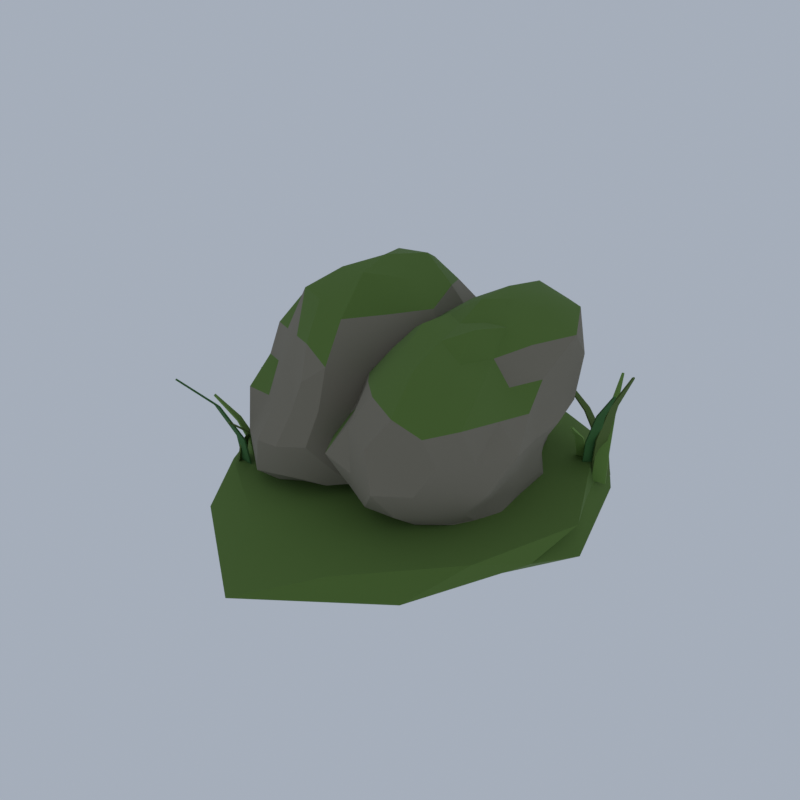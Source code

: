 # Source: F06_15_split_rock.blend  (saved by Blender 5.2.45; exported with 4.5.12 LTS)
import bpy
from mathutils import Matrix  # noqa: F401  (used for matrix-valued properties, if any)

bpy.ops.wm.read_factory_settings(use_empty=True)
scene = bpy.context.scene
scene.name = 'Scene'

# ---- collections
col_collection = bpy.data.collections.new('Collection'); scene.collection.children.link(col_collection)

# ---- materials (node trees are filled in below, after node groups)
mat_ev_stone_dark_cobblestone = bpy.data.materials.new('ev_stone_dark|Cobblestone')
mat_ev_stone_dark_cobblestone.diffuse_color = (0.2195, 0.1975, 0.145, 1.0)
mat_ev_moss_grass = bpy.data.materials.new('ev_moss|Grass')
mat_ev_moss_grass.diffuse_color = (0.1062, 0.1905, 0.03561, 1.0)
mat_ev_fern_grass = bpy.data.materials.new('ev_fern|Grass')
mat_ev_fern_grass.diffuse_color = (0.04778, 0.1573, 0.03847, 1.0)
mat_ev_leaf_d_leafygrass = bpy.data.materials.new('ev_leaf_d|LeafyGrass')
mat_ev_leaf_d_leafygrass.diffuse_color = (0.1011, 0.1636, 0.03288, 1.0)
mat_ev_leaf_c_leafygrass = bpy.data.materials.new('ev_leaf_c|LeafyGrass')
mat_ev_leaf_c_leafygrass.diffuse_color = (0.1768, 0.3204, 0.06575, 1.0)

# ---- material node trees
mat_ev_stone_dark_cobblestone.use_nodes = True; mat_ev_stone_dark_cobblestone.node_tree.nodes.clear()
_N = mat_ev_stone_dark_cobblestone.node_tree.nodes; _L = mat_ev_stone_dark_cobblestone.node_tree.links
n0 = _N.new('ShaderNodeBsdfPrincipled'); n0.name = 'Principled BSDF'; n0.location = (-200, 100)
n0.inputs[0].default_value = (0.2195, 0.1975, 0.145, 1.0)
n0.inputs[2].default_value = 0.9
n0.inputs[10].default_value = 0.005
n1 = _N.new('ShaderNodeOutputMaterial'); n1.name = 'Material Output'; n1.location = (200, 100)
_L.new(n0.outputs[0], n1.inputs[0])
n1.is_active_output = True
mat_ev_moss_grass.use_nodes = True; mat_ev_moss_grass.node_tree.nodes.clear()
_N = mat_ev_moss_grass.node_tree.nodes; _L = mat_ev_moss_grass.node_tree.links
n0 = _N.new('ShaderNodeBsdfPrincipled'); n0.name = 'Principled BSDF'; n0.location = (-200, 100)
n0.inputs[0].default_value = (0.1062, 0.1905, 0.03561, 1.0)
n0.inputs[2].default_value = 1.0
n0.inputs[10].default_value = 0.005
n1 = _N.new('ShaderNodeOutputMaterial'); n1.name = 'Material Output'; n1.location = (200, 100)
_L.new(n0.outputs[0], n1.inputs[0])
n1.is_active_output = True
mat_ev_fern_grass.use_nodes = True; mat_ev_fern_grass.node_tree.nodes.clear()
_N = mat_ev_fern_grass.node_tree.nodes; _L = mat_ev_fern_grass.node_tree.links
n0 = _N.new('ShaderNodeBsdfPrincipled'); n0.name = 'Principled BSDF'; n0.location = (-200, 100)
n0.inputs[0].default_value = (0.04778, 0.1573, 0.03847, 1.0)
n0.inputs[2].default_value = 1.0
n0.inputs[10].default_value = 0.005
n1 = _N.new('ShaderNodeOutputMaterial'); n1.name = 'Material Output'; n1.location = (200, 100)
_L.new(n0.outputs[0], n1.inputs[0])
n1.is_active_output = True
mat_ev_leaf_d_leafygrass.use_nodes = True; mat_ev_leaf_d_leafygrass.node_tree.nodes.clear()
_N = mat_ev_leaf_d_leafygrass.node_tree.nodes; _L = mat_ev_leaf_d_leafygrass.node_tree.links
n0 = _N.new('ShaderNodeBsdfPrincipled'); n0.name = 'Principled BSDF'; n0.location = (-200, 100)
n0.inputs[0].default_value = (0.1011, 0.1636, 0.03288, 1.0)
n0.inputs[2].default_value = 0.9
n0.inputs[10].default_value = 0.005
n1 = _N.new('ShaderNodeOutputMaterial'); n1.name = 'Material Output'; n1.location = (200, 100)
_L.new(n0.outputs[0], n1.inputs[0])
n1.is_active_output = True
mat_ev_leaf_c_leafygrass.use_nodes = True; mat_ev_leaf_c_leafygrass.node_tree.nodes.clear()
_N = mat_ev_leaf_c_leafygrass.node_tree.nodes; _L = mat_ev_leaf_c_leafygrass.node_tree.links
n0 = _N.new('ShaderNodeBsdfPrincipled'); n0.name = 'Principled BSDF'; n0.location = (-200, 100)
n0.inputs[0].default_value = (0.1768, 0.3204, 0.06575, 1.0)
n0.inputs[2].default_value = 0.9
n0.inputs[10].default_value = 0.005
n1 = _N.new('ShaderNodeOutputMaterial'); n1.name = 'Material Output'; n1.location = (200, 100)
_L.new(n0.outputs[0], n1.inputs[0])
n1.is_active_output = True

# ---- world
world_world = bpy.data.worlds.new('World'); scene.world = world_world
world_world.use_nodes = True; world_world.node_tree.nodes.clear()
_N = world_world.node_tree.nodes; _L = world_world.node_tree.links
n0 = _N.new('ShaderNodeOutputWorld'); n0.name = 'World Output'; n0.location = (200, 100)
n1 = _N.new('ShaderNodeBackground'); n1.name = 'Background'; n1.location = (-200, 100)
n1.inputs[0].default_value = (0.42, 0.47, 0.55, 1.0)
n1.inputs[1].default_value = 0.9
_L.new(n1.outputs[0], n0.inputs[0])
n0.is_active_output = True
world_world.color = (0.05088, 0.05088, 0.05088)
world_world.sun_shadow_jitter_overblur = 0.0

# ---- meshes
me_split_rock = bpy.data.meshes.new('split_rock')
me_split_rock.from_pydata([(-0.6765, 0.6088, 1.008), (0.5811, -0.9502, 1.376), (-1.246, -1.779, 1.053), (-2.058, 0.6414, 0.9185), (-1.097, 2.806, 1.075), (0.5207, 1.963, 1.369), (-0.6177, -1.767, 3.118), (-2.332, -0.8087, 2.794), (-2.29, 2.131, 2.809), (-0.5482, 2.688, 2.977), (0.4547, 0.5821, 3.253), (-1.284, 0.6232, 4.349), (-1.121, -1.283, 1.01), (-0.9491, -0.553, 1.006), (-0.7943, 0.129, 1.035), (-0.4181, 0.2875, 1.089), (-0.046, -0.165, 1.155), (0.3564, -0.6615, 1.262), (0.1721, -1.284, 1.293), (-0.3032, -1.592, 1.202), (-0.8013, -1.641, 1.127), (0.565, 1.305, 1.373), (0.7222, 0.5758, 1.382), (0.8325, -0.3257, 1.389), (-0.3736, 0.9455, 1.069), (0.0725, 1.437, 1.138), (0.4197, 1.834, 1.262), (-1.762, 0.6345, 0.9188), (-1.437, 0.6268, 0.9179), (-1.042, 0.6174, 0.9508), (-1.616, -1.43, 0.9598), (-1.882, -0.7013, 0.9133), (-2.051, 0.02749, 0.8948), (-1.031, 2.517, 1.01), (-0.9259, 2.01, 0.9483), (-0.7842, 1.241, 0.9538), (-1.971, 1.229, 0.9108), (-1.613, 1.717, 0.9868), (-1.451, 2.51, 0.9894), (-0.6922, 3.037, 1.113), (-0.2304, 2.663, 1.208), (0.1841, 2.317, 1.294), (0.5684, 0.2026, 2.792), (0.7807, -0.2837, 2.271), (0.7732, -0.6945, 1.639), (0.6272, 1.692, 1.68), (0.6889, 1.367, 2.247), (0.6042, 0.9601, 2.803), (-0.7581, -1.886, 2.574), (-0.9163, -2.132, 1.97), (-1.074, -2.016, 1.333), (0.2112, -1.012, 1.653), (-0.0157, -1.346, 2.13), (-0.2714, -1.747, 2.684), (-2.556, -0.6307, 2.304), (-2.611, -0.2483, 1.653), (-2.428, 0.2371, 1.068), (-1.612, -1.953, 1.183), (-1.983, -1.727, 1.774), (-2.293, -1.38, 2.371), (-2.18, 2.644, 2.366), (-1.739, 2.692, 1.799), (-1.393, 2.818, 1.303), (-2.313, 1.035, 1.123), (-2.662, 1.608, 1.636), (-2.599, 2.02, 2.325), (-0.2208, 2.74, 2.622), (0.1184, 2.618, 2.138), (0.5051, 2.488, 1.592), (-0.9462, 3.145, 1.358), (-0.798, 2.88, 1.97), (-0.6753, 2.691, 2.473), (0.2653, -0.02416, 3.303), (0.07358, -0.7791, 3.408), (-0.2079, -1.616, 3.458), (-1.049, -1.528, 3.037), (-1.505, -1.368, 2.998), (-1.895, -1.031, 2.866), (-2.568, -0.2008, 2.937), (-2.524, 0.6524, 2.923), (-2.331, 1.402, 2.823), (-1.9, 2.45, 2.943), (-1.379, 2.509, 2.94), (-0.9444, 2.69, 3.002), (-0.1862, 2.566, 3.294), (0.08665, 1.89, 3.333), (0.2131, 1.155, 3.209), (-1.178, -0.1095, 4.51), (-0.9771, -0.8936, 4.207), (-0.7734, -1.448, 3.651), (0.2515, 0.5869, 3.891), (-0.2617, 0.599, 4.306), (-0.828, 0.6124, 4.612), (-1.586, 0.2434, 4.064), (-1.998, -0.2349, 3.878), (-2.258, -0.6164, 3.364), (-1.561, 1.013, 4.045), (-1.755, 1.349, 3.53), (-1.923, 1.643, 3.079), (-1.137, 1.335, 4.459), (-0.9044, 2.083, 4.147), (-0.6962, 2.434, 3.46), (-0.5559, 1.429, 4.479), (0.02837, 1.38, 4.029), (-0.3432, 2.082, 3.845), (-1.444, 1.8, 4.022), (-1.185, 2.407, 3.549), (-1.637, 2.055, 3.358), (-1.929, 0.6384, 3.798), (-2.107, 1.029, 3.251), (-2.243, 0.2235, 3.369), (-1.555, -0.6451, 4.2), (-1.768, -0.8952, 3.462), (-1.272, -1.173, 3.558), (-0.5837, -0.2521, 4.586), (-0.3615, -1.054, 4.066), (-0.03695, -0.1674, 3.96), (0.4548, 1.679, 2.828), (0.5435, 2.157, 2.217), (0.1658, 2.369, 2.775), (-1.073, 2.588, 2.424), (-1.249, 2.834, 1.888), (-1.598, 2.73, 2.424), (-2.76, 1.149, 2.353), (-2.733, 0.6574, 1.627), (-2.735, 0.1788, 2.344), (-1.704, -1.484, 2.427), (-1.456, -2.036, 1.871), (-1.238, -1.801, 2.528), (0.04238, -1.113, 2.741), (0.3921, -0.901, 2.203), (0.2958, -0.4171, 2.755), (-0.3495, 2.813, 2.052), (0.01001, 2.732, 1.508), (-0.4755, 2.962, 1.427), (-2.157, 2.202, 1.726), (-1.681, 2.216, 1.254), (-2.092, 1.727, 1.121), (-2.418, -1.12, 1.692), (-2.275, -0.5482, 1.035), (-2.069, -1.488, 1.007), (-0.392, -1.955, 2.064), (-0.5667, -1.931, 1.385), (-0.08724, -1.554, 1.505), (0.8174, 0.5735, 2.274), (0.9248, 0.1141, 1.613), (0.7597, 0.9844, 1.65), (-0.04718, 2.156, 1.167), (-0.4407, 1.653, 1.06), (-0.5498, 2.484, 1.067), (-1.328, 1.878, 0.9612), (-1.241, 1.296, 0.905), (-1.529, 1.187, 0.9524), (-1.588, 0.05005, 0.9384), (-1.24, -0.01027, 0.9291), (-1.434, -0.7169, 0.9366), (0.3959, 0.9989, 1.262), (0.5281, 0.108, 1.257), (-0.0114, 0.5931, 1.152), (-0.6376, -1.288, 1.065), (-0.4888, -0.4516, 1.059), (-0.09836, -1.024, 1.162), (0.7667, 0.5904, 0.963), (2.041, -0.526, 0.967), (0.6251, -1.681, 1.235), (-0.9344, 0.3791, 1.442), (0.1074, 2.662, 1.238), (1.68, 1.909, 0.9853), (2.022, -1.92, 3.054), (0.1051, -0.905, 3.203), (-0.1173, 1.747, 3.075), (1.335, 3.106, 2.964), (2.375, 0.7902, 2.605), (1.297, 0.6562, 3.899), (0.6493, -1.23, 1.159), (0.6773, -0.7097, 1.072), (0.7153, -0.0769, 0.988), (1.174, 0.22, 0.8879), (1.612, -0.168, 0.8675), (2.016, -0.5222, 0.8671), (1.826, -0.9797, 0.9937), (1.464, -1.388, 1.057), (1.02, -1.565, 1.15), (2.041, 1.538, 0.8869), (2.115, 0.7578, 0.8939), (2.21, -0.006605, 0.8938), (1.071, 1.05, 0.8873), (1.47, 1.646, 0.8146), (1.703, 1.97, 0.8685), (-0.5313, 0.4291, 1.308), (-0.01355, 0.4935, 1.185), (0.3658, 0.5406, 1.057), (0.344, -1.023, 1.283), (-0.07816, -0.7222, 1.33), (-0.6129, -0.2768, 1.391), (0.1625, 2.452, 1.149), (0.3485, 1.865, 1.066), (0.552, 1.228, 0.9862), (-0.8797, 1.123, 1.396), (-0.4162, 1.694, 1.331), (-0.1448, 2.231, 1.281), (0.4526, 2.946, 1.136), (0.9682, 2.835, 1.038), (1.464, 2.538, 0.9648), (2.496, 0.4517, 2.218), (2.405, 0.07264, 1.719), (2.171, -0.2256, 1.279), (1.884, 1.674, 1.31), (2.108, 1.41, 1.743), (2.486, 1.176, 2.231), (1.64, -1.933, 2.505), (1.308, -2.28, 1.97), (0.9026, -1.963, 1.447), (2.088, -0.9022, 1.266), (2.104, -1.27, 1.803), (2.092, -1.639, 2.42), (-0.2597, -0.7579, 2.822), (-0.5868, -0.4425, 2.271), (-1.008, -0.1037, 1.637), (0.4119, -1.757, 1.537), (0.1212, -2.03, 2.178), (0.1551, -1.276, 2.73), (-0.1985, 2.138, 2.678), (-0.1148, 2.345, 2.123), (-0.06933, 2.617, 1.569), (-1.088, 0.8252, 1.643), (-0.7603, 1.247, 2.264), (-0.2905, 1.463, 2.67), (1.512, 3.1, 2.424), (1.516, 2.426, 1.827), (1.647, 2.276, 1.301), (0.3068, 2.978, 1.473), (0.6322, 3.159, 1.97), (0.9995, 3.475, 2.55), (2.515, 0.2022, 2.805), (2.455, -0.5316, 2.943), (2.379, -1.426, 3.111), (1.605, -2.137, 3.346), (1.0, -1.863, 3.421), (0.476, -1.362, 3.329), (-0.002912, -0.2282, 3.232), (-0.1705, 0.474, 3.328), (-0.218, 1.216, 3.275), (0.08687, 2.26, 3.214), (0.4237, 2.894, 3.341), (0.9143, 3.306, 3.282), (1.734, 2.67, 2.978), (2.265, 2.262, 3.056), (2.389, 1.406, 2.818), (1.521, 0.07506, 4.028), (1.652, -0.5097, 3.661), (1.877, -1.279, 3.449), (2.364, 0.7888, 3.146), (2.146, 0.7617, 3.706), (1.692, 0.7053, 3.908), (1.043, 0.2779, 3.941), (0.6937, -0.2482, 4.024), (0.3633, -0.6295, 3.616), (0.9589, 0.9943, 4.131), (0.5136, 1.347, 3.922), (0.1478, 1.588, 3.483), (1.395, 1.311, 4.141), (1.448, 2.157, 4.042), (1.446, 2.961, 3.655), (1.896, 1.492, 4.037), (2.441, 1.63, 3.673), (1.999, 2.461, 3.798), (0.9456, 1.8, 4.118), (0.9277, 2.79, 3.921), (0.4331, 2.188, 3.786), (0.6114, 0.5711, 3.914), (0.158, 0.912, 3.647), (0.2324, 0.1137, 3.702), (1.21, -0.4351, 3.926), (0.835, -1.029, 3.773), (1.437, -1.403, 3.829), (1.843, 0.1234, 3.6), (2.141, -0.6311, 3.452), (2.13, 0.1801, 3.156), (2.331, 1.912, 2.329), (1.865, 1.989, 1.773), (1.852, 2.398, 2.352), (0.4799, 3.349, 2.7), (0.1884, 2.874, 2.056), (0.01674, 2.844, 2.752), (-0.6145, 0.8708, 2.916), (-0.9772, 0.3738, 2.323), (-0.55, -0.0395, 2.946), (0.5657, -1.947, 2.807), (0.7386, -2.104, 2.069), (1.172, -2.26, 2.728), (2.404, -1.062, 2.394), (2.468, -0.7634, 1.726), (2.732, -0.3784, 2.357), (1.132, 2.984, 1.884), (1.266, 2.735, 1.275), (0.7486, 3.184, 1.291), (-0.4079, 1.841, 2.187), (-0.4213, 2.189, 1.571), (-0.7517, 1.558, 1.601), (-0.294, -1.252, 2.236), (-0.5353, -0.7817, 1.584), (-0.01861, -1.299, 1.561), (1.756, -1.788, 1.878), (1.358, -1.776, 1.332), (1.774, -1.363, 1.277), (2.274, 0.7776, 1.727), (2.222, 0.4028, 1.198), (2.167, 1.143, 1.176), (1.244, 2.466, 0.8932), (0.867, 1.905, 0.9083), (0.6432, 2.44, 1.038), (-0.00521, 1.723, 1.207), (0.07077, 1.226, 1.104), (-0.348, 1.151, 1.251), (-0.1147, -0.1749, 1.254), (0.2876, -0.1413, 1.118), (0.3101, -0.6608, 1.209), (1.95, 1.221, 0.8045), (2.102, 0.2599, 0.7911), (1.591, 0.6927, 0.8135), (1.102, -1.25, 1.036), (1.154, -0.5488, 0.9431), (1.608, -0.9509, 0.9317), (0.04849, 0.613, 0.0), (2.433, -1.293, 0.334), (-0.9535, -2.779, 0.3104), (-2.651, 0.613, 0.3539), (-0.9378, 3.952, 0.3145), (2.751, 2.773, 0.3026), (1.153, -3.127, 0.8558), (-2.672, -1.561, 0.8388), (-2.597, 2.727, 0.8314), (1.029, 3.932, 0.8236), (3.341, 0.613, 0.8332), (0.04849, 0.613, 1.134), (-0.5342, -1.36, 0.0816), (1.711, -0.7161, 0.03764), (0.9457, -2.424, 0.2827), (3.422, 0.613, 0.2363), (1.482, 1.759, 0.111), (-1.959, 0.613, 0.05009), (-2.496, -1.421, 0.2588), (-0.5021, 2.477, 0.1085), (-2.396, 2.566, 0.271), (0.8946, 3.477, 0.299), (3.164, -0.5006, 0.5698), (2.871, 1.622, 0.5698), (0.04849, -4.26, 0.5698), (2.225, -2.683, 0.5698), (-3.347, -0.6007, 0.5698), (-2.108, -2.652, 0.5698), (-2.029, 3.759, 0.5698), (-3.422, 1.853, 0.5698), (2.112, 3.737, 0.5698), (0.04849, 4.26, 0.5698), (2.712, -1.515, 0.8953), (-0.9408, -2.736, 0.8864), (-2.643, 0.613, 0.8359), (-0.9997, 4.161, 0.9052), (2.436, 2.521, 0.8616), (0.6472, -1.414, 1.071), (1.598, 0.613, 0.9709), (-1.256, -0.4299, 0.9874), (-1.534, 1.878, 1.076), (0.6469, 2.639, 1.071), (2.386, 2.505, 0.5698), (2.473, 2.601, 0.5542), (2.3, 2.408, 0.5542), (2.47, 2.43, 1.311), (2.55, 2.519, 1.296), (2.39, 2.341, 1.296), (2.721, 2.205, 2.001), (2.773, 2.264, 1.992), (2.669, 2.147, 1.992), (3.154, 1.818, 2.659), (3.167, 1.833, 2.657), (3.14, 1.803, 2.657), (2.364, 2.524, 0.5743), (2.451, 2.622, 0.5587), (2.277, 2.427, 0.5587), (2.449, 2.449, 1.32), (2.529, 2.539, 1.305), (2.368, 2.359, 1.305), (2.702, 2.222, 2.018), (2.755, 2.282, 2.008), (2.649, 2.163, 2.008), (3.137, 1.833, 2.679), (3.152, 1.849, 2.677), (3.122, 1.816, 2.677), (2.683, 2.65, 0.5698), (2.681, 2.52, 0.5542), (2.685, 2.78, 0.5542), (2.555, 2.652, 1.202), (2.553, 2.532, 1.188), (2.557, 2.771, 1.188), (2.172, 2.658, 1.792), (2.171, 2.58, 1.782), (2.173, 2.736, 1.782), (1.51, 2.668, 2.354), (1.51, 2.648, 2.351), (1.51, 2.688, 2.351), (2.712, 2.65, 0.5757), (2.71, 2.519, 0.5601), (2.714, 2.78, 0.5601), (2.583, 2.651, 1.214), (2.581, 2.531, 1.199), (2.585, 2.772, 1.199), (2.194, 2.657, 1.812), (2.193, 2.577, 1.802), (2.196, 2.738, 1.802), (1.529, 2.667, 2.377), (1.529, 2.645, 2.374), (1.53, 2.69, 2.374), (2.543, 2.554, 0.5698), (2.602, 2.67, 0.5542), (2.483, 2.439, 0.5542), (2.624, 2.512, 1.408), (2.679, 2.618, 1.394), (2.569, 2.406, 1.394), (2.868, 2.386, 2.189), (2.904, 2.455, 2.18), (2.832, 2.316, 2.18), (3.29, 2.167, 2.934), (3.299, 2.185, 2.932), (3.281, 2.15, 2.932), (2.516, 2.568, 0.5731), (2.576, 2.684, 0.5575), (2.456, 2.452, 0.5575), (2.598, 2.526, 1.415), (2.653, 2.633, 1.4), (2.543, 2.419, 1.4), (2.844, 2.398, 2.203), (2.881, 2.469, 2.193), (2.808, 2.328, 2.193), (3.268, 2.179, 2.95), (3.278, 2.198, 2.948), (3.258, 2.159, 2.948), (2.232, 2.583, 0.5698), (2.359, 2.609, 0.5542), (2.105, 2.556, 0.5542), (2.251, 2.493, 1.023), (2.368, 2.518, 1.009), (2.134, 2.469, 1.009), (2.307, 2.226, 1.446), (2.383, 2.242, 1.437), (2.231, 2.21, 1.437), (2.404, 1.763, 1.849), (2.423, 1.767, 1.847), (2.384, 1.759, 1.847), (2.226, 2.611, 0.5757), (2.354, 2.638, 0.5601), (2.098, 2.585, 0.5601), (2.245, 2.52, 1.035), (2.363, 2.546, 1.02), (2.127, 2.496, 1.02), (2.302, 2.248, 1.466), (2.381, 2.264, 1.456), (2.224, 2.231, 1.456), (2.4, 1.782, 1.872), (2.422, 1.787, 1.87), (2.378, 1.777, 1.87), (2.68, 2.414, 0.5698), (2.554, 2.381, 0.5542), (2.805, 2.446, 0.5542), (2.649, 2.532, 1.169), (2.533, 2.502, 1.154), (2.765, 2.562, 1.154), (2.556, 2.888, 1.727), (2.481, 2.868, 1.718), (2.632, 2.908, 1.718), (2.396, 3.503, 2.259), (2.377, 3.498, 2.257), (2.416, 3.508, 2.257), (2.687, 2.385, 0.5758), (2.561, 2.352, 0.5602), (2.814, 2.418, 0.5602), (2.656, 2.506, 1.181), (2.539, 2.475, 1.165), (2.773, 2.536, 1.165), (2.562, 2.866, 1.747), (2.484, 2.846, 1.737), (2.64, 2.886, 1.737), (2.401, 3.484, 2.282), (2.379, 3.478, 2.28), (2.423, 3.49, 2.28), (-2.493, -1.108, 0.5698), (-2.434, -1.224, 0.5542), (-2.552, -0.992, 0.5542), (-2.569, -1.147, 1.055), (-2.515, -1.253, 1.041), (-2.623, -1.04, 1.041), (-2.798, -1.262, 1.507), (-2.763, -1.332, 1.498), (-2.833, -1.192, 1.498), (-3.193, -1.461, 1.938), (-3.184, -1.479, 1.936), (-3.202, -1.443, 1.936), (-2.467, -1.095, 0.575), (-2.408, -1.211, 0.5594), (-2.525, -0.9782, 0.5594), (-2.544, -1.134, 1.065), (-2.49, -1.242, 1.05), (-2.598, -1.026, 1.05), (-2.777, -1.251, 1.526), (-2.741, -1.323, 1.516), (-2.813, -1.18, 1.516), (-3.175, -1.452, 1.96), (-3.165, -1.472, 1.957), (-3.185, -1.432, 1.957), (-2.067, -1.348, 0.5698), (-2.161, -1.438, 0.5542), (-1.974, -1.257, 0.5542), (-2.146, -1.267, 1.183), (-2.232, -1.35, 1.168), (-2.06, -1.183, 1.168), (-2.381, -1.023, 1.754), (-2.437, -1.077, 1.744), (-2.325, -0.9686, 1.744), (-2.788, -0.6016, 2.298), (-2.802, -0.6155, 2.296), (-2.773, -0.5877, 2.296), (-2.047, -1.369, 0.5752), (-2.141, -1.46, 0.5596), (-1.953, -1.278, 0.5596), (-2.126, -1.287, 1.194), (-2.213, -1.371, 1.178), (-2.039, -1.203, 1.178), (-2.365, -1.039, 1.773), (-2.422, -1.095, 1.763), (-2.307, -0.984, 1.763), (-2.774, -0.6163, 2.32), (-2.79, -0.632, 2.318), (-2.757, -0.6005, 2.318), (-2.197, -1.118, 0.5698), (-2.067, -1.116, 0.5542), (-2.327, -1.121, 0.5542), (-2.195, -1.218, 1.056), (-2.075, -1.216, 1.041), (-2.315, -1.22, 1.041), (-2.189, -1.516, 1.508), (-2.111, -1.514, 1.499), (-2.267, -1.517, 1.499), (-2.18, -2.031, 1.94), (-2.16, -2.03, 1.937), (-2.2, -2.031, 1.937), (-2.197, -1.089, 0.5758), (-2.067, -1.087, 0.5602), (-2.328, -1.092, 0.5602), (-2.196, -1.19, 1.067), (-2.075, -1.188, 1.052), (-2.316, -1.192, 1.052), (-2.19, -1.494, 1.528), (-2.11, -1.492, 1.518), (-2.27, -1.495, 1.518), (-2.18, -2.011, 1.963), (-2.157, -2.011, 1.96), (-2.203, -2.012, 1.96), (-2.371, -1.462, 0.5698), (-2.243, -1.48, 0.5542), (-2.5, -1.443, 0.5542), (-2.392, -1.604, 1.405), (-2.274, -1.621, 1.391), (-2.51, -1.587, 1.391), (-2.454, -2.032, 2.184), (-2.377, -2.043, 2.175), (-2.531, -2.021, 2.175), (-2.561, -2.77, 2.927), (-2.541, -2.773, 2.924), (-2.58, -2.767, 2.924), (-2.367, -1.433, 0.5749), (-2.238, -1.451, 0.5593), (-2.497, -1.414, 0.5593), (-2.388, -1.576, 1.416), (-2.268, -1.593, 1.401), (-2.507, -1.559, 1.401), (-2.45, -2.008, 2.202), (-2.371, -2.019, 2.192), (-2.53, -1.996, 2.192), (-2.558, -2.749, 2.948), (-2.535, -2.753, 2.945), (-2.58, -2.746, 2.945), (-2.582, -1.474, 0.5698), (-2.613, -1.348, 0.5542), (-2.551, -1.601, 0.5542), (-2.459, -1.445, 1.222), (-2.487, -1.328, 1.208), (-2.431, -1.561, 1.208), (-2.089, -1.355, 1.83), (-2.107, -1.279, 1.821), (-2.071, -1.431, 1.821), (-1.45, -1.201, 2.41), (-1.455, -1.182, 2.407), (-1.446, -1.22, 2.407), (-2.611, -1.481, 0.5755), (-2.641, -1.354, 0.5599), (-2.58, -1.608, 0.5599), (-2.486, -1.451, 1.234), (-2.514, -1.334, 1.218), (-2.458, -1.569, 1.218), (-2.111, -1.361, 1.85), (-2.13, -1.283, 1.84), (-2.093, -1.439, 1.84), (-1.47, -1.206, 2.432), (-1.475, -1.184, 2.43), (-1.464, -1.228, 2.43)], [], [(0, 15, 14), (1, 17, 23), (0, 14, 29), (0, 29, 35), (0, 35, 24), (1, 23, 44), (2, 20, 50), (3, 32, 56), (4, 38, 62), (5, 41, 68), (1, 44, 51), (2, 50, 57), (3, 56, 63), (4, 62, 69), (5, 68, 45), (6, 74, 89), (7, 77, 95), (8, 80, 98), (9, 83, 101), (10, 86, 90), (92, 99, 11), (91, 102, 92), (90, 103, 91), (92, 102, 99), (102, 100, 99), (91, 103, 102), (103, 104, 102), (102, 104, 100), (104, 101, 100), (90, 86, 103), (86, 85, 103), (103, 85, 104), (85, 84, 104), (104, 84, 101), (84, 9, 101), (99, 96, 11), (100, 105, 99), (101, 106, 100), (99, 105, 96), (105, 97, 96), (100, 106, 105), (106, 107, 105), (105, 107, 97), (107, 98, 97), (101, 83, 106), (83, 82, 106), (106, 82, 107), (82, 81, 107), (107, 81, 98), (81, 8, 98), (96, 93, 11), (97, 108, 96), (98, 109, 97), (96, 108, 93), (108, 94, 93), (97, 109, 108), (109, 110, 108), (108, 110, 94), (110, 95, 94), (98, 80, 109), (80, 79, 109), (109, 79, 110), (79, 78, 110), (110, 78, 95), (78, 7, 95), (93, 87, 11), (94, 111, 93), (95, 112, 94), (93, 111, 87), (111, 88, 87), (94, 112, 111), (112, 113, 111), (111, 113, 88), (113, 89, 88), (95, 77, 112), (77, 76, 112), (112, 76, 113), (76, 75, 113), (113, 75, 89), (75, 6, 89), (87, 92, 11), (88, 114, 87), (89, 115, 88), (87, 114, 92), (114, 91, 92), (88, 115, 114), (115, 116, 114), (114, 116, 91), (116, 90, 91), (89, 74, 115), (74, 73, 115), (115, 73, 116), (73, 72, 116), (116, 72, 90), (72, 10, 90), (47, 86, 10), (46, 117, 47), (45, 118, 46), (47, 117, 86), (117, 85, 86), (46, 118, 117), (118, 119, 117), (117, 119, 85), (119, 84, 85), (45, 68, 118), (68, 67, 118), (118, 67, 119), (67, 66, 119), (119, 66, 84), (66, 9, 84), (71, 83, 9), (70, 120, 71), (69, 121, 70), (71, 120, 83), (120, 82, 83), (70, 121, 120), (121, 122, 120), (120, 122, 82), (122, 81, 82), (69, 62, 121), (62, 61, 121), (121, 61, 122), (61, 60, 122), (122, 60, 81), (60, 8, 81), (65, 80, 8), (64, 123, 65), (63, 124, 64), (65, 123, 80), (123, 79, 80), (64, 124, 123), (124, 125, 123), (123, 125, 79), (125, 78, 79), (63, 56, 124), (56, 55, 124), (124, 55, 125), (55, 54, 125), (125, 54, 78), (54, 7, 78), (59, 77, 7), (58, 126, 59), (57, 127, 58), (59, 126, 77), (126, 76, 77), (58, 127, 126), (127, 128, 126), (126, 128, 76), (128, 75, 76), (57, 50, 127), (50, 49, 127), (127, 49, 128), (49, 48, 128), (128, 48, 75), (48, 6, 75), (53, 74, 6), (52, 129, 53), (51, 130, 52), (53, 129, 74), (129, 73, 74), (52, 130, 129), (130, 131, 129), (129, 131, 73), (131, 72, 73), (51, 44, 130), (44, 43, 130), (130, 43, 131), (43, 42, 131), (131, 42, 72), (42, 10, 72), (66, 71, 9), (67, 132, 66), (68, 133, 67), (66, 132, 71), (132, 70, 71), (67, 133, 132), (133, 134, 132), (132, 134, 70), (134, 69, 70), (68, 41, 133), (41, 40, 133), (133, 40, 134), (40, 39, 134), (134, 39, 69), (39, 4, 69), (60, 65, 8), (61, 135, 60), (62, 136, 61), (60, 135, 65), (135, 64, 65), (61, 136, 135), (136, 137, 135), (135, 137, 64), (137, 63, 64), (62, 38, 136), (38, 37, 136), (136, 37, 137), (37, 36, 137), (137, 36, 63), (36, 3, 63), (54, 59, 7), (55, 138, 54), (56, 139, 55), (54, 138, 59), (138, 58, 59), (55, 139, 138), (139, 140, 138), (138, 140, 58), (140, 57, 58), (56, 32, 139), (32, 31, 139), (139, 31, 140), (31, 30, 140), (140, 30, 57), (30, 2, 57), (48, 53, 6), (49, 141, 48), (50, 142, 49), (48, 141, 53), (141, 52, 53), (49, 142, 141), (142, 143, 141), (141, 143, 52), (143, 51, 52), (50, 20, 142), (20, 19, 142), (142, 19, 143), (19, 18, 143), (143, 18, 51), (18, 1, 51), (42, 47, 10), (43, 144, 42), (44, 145, 43), (42, 144, 47), (144, 46, 47), (43, 145, 144), (145, 146, 144), (144, 146, 46), (146, 45, 46), (44, 23, 145), (23, 22, 145), (145, 22, 146), (22, 21, 146), (146, 21, 45), (21, 5, 45), (26, 41, 5), (25, 147, 26), (24, 148, 25), (26, 147, 41), (147, 40, 41), (25, 148, 147), (148, 149, 147), (147, 149, 40), (149, 39, 40), (24, 35, 148), (35, 34, 148), (148, 34, 149), (34, 33, 149), (149, 33, 39), (33, 4, 39), (33, 38, 4), (34, 150, 33), (35, 151, 34), (33, 150, 38), (150, 37, 38), (34, 151, 150), (151, 152, 150), (150, 152, 37), (152, 36, 37), (35, 29, 151), (29, 28, 151), (151, 28, 152), (28, 27, 152), (152, 27, 36), (27, 3, 36), (27, 32, 3), (28, 153, 27), (29, 154, 28), (27, 153, 32), (153, 31, 32), (28, 154, 153), (154, 155, 153), (153, 155, 31), (155, 30, 31), (29, 14, 154), (14, 13, 154), (154, 13, 155), (13, 12, 155), (155, 12, 30), (12, 2, 30), (21, 26, 5), (22, 156, 21), (23, 157, 22), (21, 156, 26), (156, 25, 26), (22, 157, 156), (157, 158, 156), (156, 158, 25), (158, 24, 25), (23, 17, 157), (17, 16, 157), (157, 16, 158), (16, 15, 158), (158, 15, 24), (15, 0, 24), (12, 20, 2), (13, 159, 12), (14, 160, 13), (12, 159, 20), (159, 19, 20), (13, 160, 159), (160, 161, 159), (159, 161, 19), (161, 18, 19), (14, 15, 160), (15, 16, 160), (160, 16, 161), (16, 17, 161), (161, 17, 18), (17, 1, 18), (162, 177, 176), (163, 179, 185), (162, 176, 191), (162, 191, 197), (162, 197, 186), (163, 185, 206), (164, 182, 212), (165, 194, 218), (166, 200, 224), (167, 203, 230), (163, 206, 213), (164, 212, 219), (165, 218, 225), (166, 224, 231), (167, 230, 207), (168, 236, 251), (169, 239, 257), (170, 242, 260), (171, 245, 263), (172, 248, 252), (254, 261, 173), (253, 264, 254), (252, 265, 253), (254, 264, 261), (264, 262, 261), (253, 265, 264), (265, 266, 264), (264, 266, 262), (266, 263, 262), (252, 248, 265), (248, 247, 265), (265, 247, 266), (247, 246, 266), (266, 246, 263), (246, 171, 263), (261, 258, 173), (262, 267, 261), (263, 268, 262), (261, 267, 258), (267, 259, 258), (262, 268, 267), (268, 269, 267), (267, 269, 259), (269, 260, 259), (263, 245, 268), (245, 244, 268), (268, 244, 269), (244, 243, 269), (269, 243, 260), (243, 170, 260), (258, 255, 173), (259, 270, 258), (260, 271, 259), (258, 270, 255), (270, 256, 255), (259, 271, 270), (271, 272, 270), (270, 272, 256), (272, 257, 256), (260, 242, 271), (242, 241, 271), (271, 241, 272), (241, 240, 272), (272, 240, 257), (240, 169, 257), (255, 249, 173), (256, 273, 255), (257, 274, 256), (255, 273, 249), (273, 250, 249), (256, 274, 273), (274, 275, 273), (273, 275, 250), (275, 251, 250), (257, 239, 274), (239, 238, 274), (274, 238, 275), (238, 237, 275), (275, 237, 251), (237, 168, 251), (249, 254, 173), (250, 276, 249), (251, 277, 250), (249, 276, 254), (276, 253, 254), (250, 277, 276), (277, 278, 276), (276, 278, 253), (278, 252, 253), (251, 236, 277), (236, 235, 277), (277, 235, 278), (235, 234, 278), (278, 234, 252), (234, 172, 252), (209, 248, 172), (208, 279, 209), (207, 280, 208), (209, 279, 248), (279, 247, 248), (208, 280, 279), (280, 281, 279), (279, 281, 247), (281, 246, 247), (207, 230, 280), (230, 229, 280), (280, 229, 281), (229, 228, 281), (281, 228, 246), (228, 171, 246), (233, 245, 171), (232, 282, 233), (231, 283, 232), (233, 282, 245), (282, 244, 245), (232, 283, 282), (283, 284, 282), (282, 284, 244), (284, 243, 244), (231, 224, 283), (224, 223, 283), (283, 223, 284), (223, 222, 284), (284, 222, 243), (222, 170, 243), (227, 242, 170), (226, 285, 227), (225, 286, 226), (227, 285, 242), (285, 241, 242), (226, 286, 285), (286, 287, 285), (285, 287, 241), (287, 240, 241), (225, 218, 286), (218, 217, 286), (286, 217, 287), (217, 216, 287), (287, 216, 240), (216, 169, 240), (221, 239, 169), (220, 288, 221), (219, 289, 220), (221, 288, 239), (288, 238, 239), (220, 289, 288), (289, 290, 288), (288, 290, 238), (290, 237, 238), (219, 212, 289), (212, 211, 289), (289, 211, 290), (211, 210, 290), (290, 210, 237), (210, 168, 237), (215, 236, 168), (214, 291, 215), (213, 292, 214), (215, 291, 236), (291, 235, 236), (214, 292, 291), (292, 293, 291), (291, 293, 235), (293, 234, 235), (213, 206, 292), (206, 205, 292), (292, 205, 293), (205, 204, 293), (293, 204, 234), (204, 172, 234), (228, 233, 171), (229, 294, 228), (230, 295, 229), (228, 294, 233), (294, 232, 233), (229, 295, 294), (295, 296, 294), (294, 296, 232), (296, 231, 232), (230, 203, 295), (203, 202, 295), (295, 202, 296), (202, 201, 296), (296, 201, 231), (201, 166, 231), (222, 227, 170), (223, 297, 222), (224, 298, 223), (222, 297, 227), (297, 226, 227), (223, 298, 297), (298, 299, 297), (297, 299, 226), (299, 225, 226), (224, 200, 298), (200, 199, 298), (298, 199, 299), (199, 198, 299), (299, 198, 225), (198, 165, 225), (216, 221, 169), (217, 300, 216), (218, 301, 217), (216, 300, 221), (300, 220, 221), (217, 301, 300), (301, 302, 300), (300, 302, 220), (302, 219, 220), (218, 194, 301), (194, 193, 301), (301, 193, 302), (193, 192, 302), (302, 192, 219), (192, 164, 219), (210, 215, 168), (211, 303, 210), (212, 304, 211), (210, 303, 215), (303, 214, 215), (211, 304, 303), (304, 305, 303), (303, 305, 214), (305, 213, 214), (212, 182, 304), (182, 181, 304), (304, 181, 305), (181, 180, 305), (305, 180, 213), (180, 163, 213), (204, 209, 172), (205, 306, 204), (206, 307, 205), (204, 306, 209), (306, 208, 209), (205, 307, 306), (307, 308, 306), (306, 308, 208), (308, 207, 208), (206, 185, 307), (185, 184, 307), (307, 184, 308), (184, 183, 308), (308, 183, 207), (183, 167, 207), (188, 203, 167), (187, 309, 188), (186, 310, 187), (188, 309, 203), (309, 202, 203), (187, 310, 309), (310, 311, 309), (309, 311, 202), (311, 201, 202), (186, 197, 310), (197, 196, 310), (310, 196, 311), (196, 195, 311), (311, 195, 201), (195, 166, 201), (195, 200, 166), (196, 312, 195), (197, 313, 196), (195, 312, 200), (312, 199, 200), (196, 313, 312), (313, 314, 312), (312, 314, 199), (314, 198, 199), (197, 191, 313), (191, 190, 313), (313, 190, 314), (190, 189, 314), (314, 189, 198), (189, 165, 198), (189, 194, 165), (190, 315, 189), (191, 316, 190), (189, 315, 194), (315, 193, 194), (190, 316, 315), (316, 317, 315), (315, 317, 193), (317, 192, 193), (191, 176, 316), (176, 175, 316), (316, 175, 317), (175, 174, 317), (317, 174, 192), (174, 164, 192), (183, 188, 167), (184, 318, 183), (185, 319, 184), (183, 318, 188), (318, 187, 188), (184, 319, 318), (319, 320, 318), (318, 320, 187), (320, 186, 187), (185, 179, 319), (179, 178, 319), (319, 178, 320), (178, 177, 320), (320, 177, 186), (177, 162, 186), (174, 182, 164), (175, 321, 174), (176, 322, 175), (174, 321, 182), (321, 181, 182), (175, 322, 321), (322, 323, 321), (321, 323, 181), (323, 180, 181), (176, 177, 322), (177, 178, 322), (322, 178, 323), (178, 179, 323), (323, 179, 180), (179, 163, 180), (324, 337, 336), (325, 337, 339), (324, 336, 341), (324, 341, 343), (324, 343, 340), (325, 339, 346), (326, 338, 348), (327, 342, 350), (328, 344, 352), (329, 345, 354), (325, 346, 349), (326, 348, 351), (327, 350, 353), (328, 352, 355), (329, 354, 347), (330, 356, 361), (331, 357, 363), (332, 358, 364), (333, 359, 365), (334, 360, 362), (362, 365, 335), (362, 360, 365), (360, 333, 365), (365, 364, 335), (365, 359, 364), (359, 332, 364), (364, 363, 335), (364, 358, 363), (358, 331, 363), (363, 361, 335), (363, 357, 361), (357, 330, 361), (361, 362, 335), (361, 356, 362), (356, 334, 362), (347, 360, 334), (347, 354, 360), (354, 333, 360), (355, 359, 333), (355, 352, 359), (352, 332, 359), (353, 358, 332), (353, 350, 358), (350, 331, 358), (351, 357, 331), (351, 348, 357), (348, 330, 357), (349, 356, 330), (349, 346, 356), (346, 334, 356), (354, 355, 333), (354, 345, 355), (345, 328, 355), (352, 353, 332), (352, 344, 353), (344, 327, 353), (350, 351, 331), (350, 342, 351), (342, 326, 351), (348, 349, 330), (348, 338, 349), (338, 325, 349), (346, 347, 334), (346, 339, 347), (339, 329, 347), (340, 345, 329), (340, 343, 345), (343, 328, 345), (343, 344, 328), (343, 341, 344), (341, 327, 344), (341, 342, 327), (341, 336, 342), (336, 326, 342), (339, 340, 329), (339, 337, 340), (337, 324, 340), (336, 338, 326), (336, 337, 338), (337, 325, 338), (367, 370, 369, 366), (366, 369, 371, 368), (370, 373, 372, 369), (369, 372, 374, 371), (373, 376, 375, 372), (372, 375, 377, 374), (379, 378, 381, 382), (378, 380, 383, 381), (382, 381, 384, 385), (381, 383, 386, 384), (385, 384, 387, 388), (384, 386, 389, 387), (367, 366, 378, 379), (370, 367, 379, 382), (366, 368, 380, 378), (368, 371, 383, 380), (373, 370, 382, 385), (371, 374, 386, 383), (376, 373, 385, 388), (375, 376, 388, 387), (377, 375, 387, 389), (374, 377, 389, 386), (391, 394, 393, 390), (390, 393, 395, 392), (394, 397, 396, 393), (393, 396, 398, 395), (397, 400, 399, 396), (396, 399, 401, 398), (403, 402, 405, 406), (402, 404, 407, 405), (406, 405, 408, 409), (405, 407, 410, 408), (409, 408, 411, 412), (408, 410, 413, 411), (391, 390, 402, 403), (394, 391, 403, 406), (390, 392, 404, 402), (392, 395, 407, 404), (397, 394, 406, 409), (395, 398, 410, 407), (400, 397, 409, 412), (399, 400, 412, 411), (401, 399, 411, 413), (398, 401, 413, 410), (415, 418, 417, 414), (414, 417, 419, 416), (418, 421, 420, 417), (417, 420, 422, 419), (421, 424, 423, 420), (420, 423, 425, 422), (427, 426, 429, 430), (426, 428, 431, 429), (430, 429, 432, 433), (429, 431, 434, 432), (433, 432, 435, 436), (432, 434, 437, 435), (415, 414, 426, 427), (418, 415, 427, 430), (414, 416, 428, 426), (416, 419, 431, 428), (421, 418, 430, 433), (419, 422, 434, 431), (424, 421, 433, 436), (423, 424, 436, 435), (425, 423, 435, 437), (422, 425, 437, 434), (439, 442, 441, 438), (438, 441, 443, 440), (442, 445, 444, 441), (441, 444, 446, 443), (445, 448, 447, 444), (444, 447, 449, 446), (451, 450, 453, 454), (450, 452, 455, 453), (454, 453, 456, 457), (453, 455, 458, 456), (457, 456, 459, 460), (456, 458, 461, 459), (439, 438, 450, 451), (442, 439, 451, 454), (438, 440, 452, 450), (440, 443, 455, 452), (445, 442, 454, 457), (443, 446, 458, 455), (448, 445, 457, 460), (447, 448, 460, 459), (449, 447, 459, 461), (446, 449, 461, 458), (463, 466, 465, 462), (462, 465, 467, 464), (466, 469, 468, 465), (465, 468, 470, 467), (469, 472, 471, 468), (468, 471, 473, 470), (475, 474, 477, 478), (474, 476, 479, 477), (478, 477, 480, 481), (477, 479, 482, 480), (481, 480, 483, 484), (480, 482, 485, 483), (463, 462, 474, 475), (466, 463, 475, 478), (462, 464, 476, 474), (464, 467, 479, 476), (469, 466, 478, 481), (467, 470, 482, 479), (472, 469, 481, 484), (471, 472, 484, 483), (473, 471, 483, 485), (470, 473, 485, 482), (487, 490, 489, 486), (486, 489, 491, 488), (490, 493, 492, 489), (489, 492, 494, 491), (493, 496, 495, 492), (492, 495, 497, 494), (499, 498, 501, 502), (498, 500, 503, 501), (502, 501, 504, 505), (501, 503, 506, 504), (505, 504, 507, 508), (504, 506, 509, 507), (487, 486, 498, 499), (490, 487, 499, 502), (486, 488, 500, 498), (488, 491, 503, 500), (493, 490, 502, 505), (491, 494, 506, 503), (496, 493, 505, 508), (495, 496, 508, 507), (497, 495, 507, 509), (494, 497, 509, 506), (511, 514, 513, 510), (510, 513, 515, 512), (514, 517, 516, 513), (513, 516, 518, 515), (517, 520, 519, 516), (516, 519, 521, 518), (523, 522, 525, 526), (522, 524, 527, 525), (526, 525, 528, 529), (525, 527, 530, 528), (529, 528, 531, 532), (528, 530, 533, 531), (511, 510, 522, 523), (514, 511, 523, 526), (510, 512, 524, 522), (512, 515, 527, 524), (517, 514, 526, 529), (515, 518, 530, 527), (520, 517, 529, 532), (519, 520, 532, 531), (521, 519, 531, 533), (518, 521, 533, 530), (535, 538, 537, 534), (534, 537, 539, 536), (538, 541, 540, 537), (537, 540, 542, 539), (541, 544, 543, 540), (540, 543, 545, 542), (547, 546, 549, 550), (546, 548, 551, 549), (550, 549, 552, 553), (549, 551, 554, 552), (553, 552, 555, 556), (552, 554, 557, 555), (535, 534, 546, 547), (538, 535, 547, 550), (534, 536, 548, 546), (536, 539, 551, 548), (541, 538, 550, 553), (539, 542, 554, 551), (544, 541, 553, 556), (543, 544, 556, 555), (545, 543, 555, 557), (542, 545, 557, 554), (559, 562, 561, 558), (558, 561, 563, 560), (562, 565, 564, 561), (561, 564, 566, 563), (565, 568, 567, 564), (564, 567, 569, 566), (571, 570, 573, 574), (570, 572, 575, 573), (574, 573, 576, 577), (573, 575, 578, 576), (577, 576, 579, 580), (576, 578, 581, 579), (559, 558, 570, 571), (562, 559, 571, 574), (558, 560, 572, 570), (560, 563, 575, 572), (565, 562, 574, 577), (563, 566, 578, 575), (568, 565, 577, 580), (567, 568, 580, 579), (569, 567, 579, 581), (566, 569, 581, 578), (583, 586, 585, 582), (582, 585, 587, 584), (586, 589, 588, 585), (585, 588, 590, 587), (589, 592, 591, 588), (588, 591, 593, 590), (595, 594, 597, 598), (594, 596, 599, 597), (598, 597, 600, 601), (597, 599, 602, 600), (601, 600, 603, 604), (600, 602, 605, 603), (583, 582, 594, 595), (586, 583, 595, 598), (582, 584, 596, 594), (584, 587, 599, 596), (589, 586, 598, 601), (587, 590, 602, 599), (592, 589, 601, 604), (591, 592, 604, 603), (593, 591, 603, 605), (590, 593, 605, 602)])
me_split_rock.polygons.foreach_set('use_smooth', [True] * 940)
me_split_rock.polygons.foreach_set('material_index', [0, 0, 0, 0, 0, 0, 0, 0, 0, 0, 0, 0, 0, 0, 0, 0, 0, 1, 0, 0, 1, 1, 1, 1, 1, 1, 1, 1, 0, 0, 0, 0, 0, 1, 0, 1, 1, 0, 1, 0, 0, 0, 0, 1, 0, 0, 0, 1, 1, 1, 1, 0, 1, 1, 1, 1, 0, 0, 0, 1, 1, 1, 1, 1, 0, 1, 1, 1, 1, 1, 0, 0, 1, 1, 0, 0, 0, 0, 0, 0, 1, 1, 1, 1, 1, 1, 1, 1, 1, 1, 0, 0, 0, 0, 0, 0, 0, 0, 1, 0, 0, 0, 0, 0, 0, 0, 0, 0, 0, 0, 0, 0, 0, 0, 0, 0, 0, 0, 1, 0, 0, 0, 0, 1, 1, 1, 0, 0, 1, 1, 0, 0, 0, 0, 0, 0, 0, 0, 0, 0, 1, 0, 0, 1, 0, 0, 0, 0, 0, 0, 0, 0, 0, 0, 0, 0, 0, 0, 0, 0, 0, 0, 0, 0, 0, 0, 1, 1, 0, 0, 0, 0, 0, 0, 0, 0, 0, 0, 0, 0, 0, 0, 0, 0, 0, 0, 0, 0, 0, 0, 0, 0, 0, 0, 0, 0, 0, 0, 0, 0, 0, 0, 0, 0, 0, 0, 0, 0, 0, 0, 0, 0, 0, 0, 0, 0, 0, 0, 0, 0, 0, 0, 0, 0, 0, 0, 0, 0, 0, 1, 0, 0, 0, 0, 0, 0, 0, 0, 0, 0, 0, 0, 0, 0, 0, 0, 0, 0, 0, 0, 0, 0, 0, 0, 0, 0, 0, 0, 0, 0, 0, 0, 0, 0, 0, 0, 0, 0, 0, 0, 0, 0, 0, 0, 0, 0, 0, 0, 0, 0, 0, 0, 0, 0, 0, 0, 0, 0, 0, 0, 0, 0, 0, 0, 0, 0, 0, 0, 0, 0, 0, 0, 0, 0, 0, 0, 0, 0, 0, 0, 0, 0, 0, 0, 0, 0, 0, 0, 0, 0, 0, 0, 0, 0, 0, 0, 0, 0, 0, 0, 0, 0, 0, 0, 0, 1, 1, 1, 0, 0, 1, 1, 0, 1, 1, 1, 1, 1, 1, 0, 0, 0, 0, 0, 0, 1, 1, 1, 1, 1, 1, 1, 1, 1, 1, 1, 1, 1, 1, 1, 1, 1, 1, 1, 1, 1, 1, 1, 1, 1, 1, 1, 1, 0, 0, 1, 1, 1, 1, 1, 1, 1, 1, 1, 1, 1, 1, 1, 1, 1, 1, 1, 1, 1, 1, 1, 1, 0, 0, 1, 1, 1, 1, 1, 0, 0, 0, 0, 0, 0, 0, 0, 0, 0, 0, 0, 0, 0, 0, 0, 0, 0, 0, 0, 0, 0, 0, 0, 0, 0, 0, 0, 0, 0, 0, 0, 1, 0, 0, 1, 0, 0, 1, 1, 0, 0, 0, 0, 1, 1, 0, 0, 0, 0, 0, 0, 0, 0, 0, 0, 0, 0, 0, 0, 0, 0, 0, 0, 0, 0, 0, 0, 0, 0, 0, 0, 0, 0, 0, 0, 0, 0, 0, 0, 0, 0, 0, 0, 0, 0, 0, 0, 0, 0, 0, 0, 0, 0, 0, 1, 0, 0, 0, 0, 0, 0, 0, 0, 0, 0, 0, 0, 0, 0, 1, 0, 0, 0, 0, 0, 0, 0, 0, 0, 0, 0, 0, 0, 0, 0, 0, 0, 0, 0, 0, 0, 0, 0, 0, 0, 0, 0, 0, 0, 0, 0, 0, 0, 0, 0, 0, 0, 0, 0, 0, 0, 0, 0, 0, 0, 0, 0, 0, 0, 0, 0, 0, 0, 0, 0, 0, 0, 0, 0, 0, 0, 0, 0, 0, 0, 0, 0, 0, 0, 0, 0, 0, 0, 0, 0, 0, 0, 0, 0, 0, 0, 0, 0, 0, 0, 0, 0, 0, 0, 0, 0, 0, 0, 0, 0, 0, 0, 0, 0, 0, 0, 0, 0, 0, 0, 0, 0, 0, 0, 0, 0, 0, 0, 0, 0, 1, 1, 1, 1, 1, 1, 1, 1, 1, 1, 1, 1, 1, 1, 1, 1, 1, 1, 1, 1, 1, 1, 1, 1, 1, 1, 1, 1, 1, 1, 1, 1, 1, 1, 1, 1, 1, 1, 1, 1, 1, 1, 1, 1, 1, 1, 1, 1, 1, 1, 1, 1, 1, 1, 1, 1, 1, 1, 1, 1, 1, 1, 1, 1, 1, 1, 1, 1, 1, 1, 1, 1, 1, 1, 1, 1, 1, 1, 1, 1, 2, 2, 2, 2, 2, 2, 2, 2, 2, 2, 2, 2, 2, 2, 2, 2, 2, 2, 2, 2, 2, 2, 3, 3, 3, 3, 3, 3, 3, 3, 3, 3, 3, 3, 3, 3, 3, 3, 3, 3, 3, 3, 3, 3, 3, 3, 3, 3, 3, 3, 3, 3, 3, 3, 3, 3, 3, 3, 3, 3, 3, 3, 3, 3, 3, 3, 4, 4, 4, 4, 4, 4, 4, 4, 4, 4, 4, 4, 4, 4, 4, 4, 4, 4, 4, 4, 4, 4, 4, 4, 4, 4, 4, 4, 4, 4, 4, 4, 4, 4, 4, 4, 4, 4, 4, 4, 4, 4, 4, 4, 4, 4, 4, 4, 4, 4, 4, 4, 4, 4, 4, 4, 4, 4, 4, 4, 4, 4, 4, 4, 4, 4, 2, 2, 2, 2, 2, 2, 2, 2, 2, 2, 2, 2, 2, 2, 2, 2, 2, 2, 2, 2, 2, 2, 3, 3, 3, 3, 3, 3, 3, 3, 3, 3, 3, 3, 3, 3, 3, 3, 3, 3, 3, 3, 3, 3, 2, 2, 2, 2, 2, 2, 2, 2, 2, 2, 2, 2, 2, 2, 2, 2, 2, 2, 2, 2, 2, 2, 3, 3, 3, 3, 3, 3, 3, 3, 3, 3, 3, 3, 3, 3, 3, 3, 3, 3, 3, 3, 3, 3])
_k = set([(1, 18), (1, 23), (1, 44), (2, 20), (2, 30), (2, 57), (3, 32), (3, 36), (4, 38), (4, 39), (5, 21), (5, 68), (6, 48), (6, 74), (6, 89), (7, 59), (7, 77), (7, 95), (8, 65), (8, 80), (8, 81), (9, 83), (10, 47), (10, 90), (18, 19), (18, 51), (18, 143), (19, 142), (21, 22), (22, 23), (23, 145), (31, 32), (36, 37), (36, 137), (37, 38), (37, 136), (38, 62), (39, 40), (39, 69), (39, 134), (40, 41), (42, 43), (43, 44), (44, 51), (44, 130), (45, 146), (47, 117), (48, 49), (49, 127), (49, 141), (50, 57), (50, 142), (53, 74), (53, 141), (56, 63), (56, 139), (57, 127), (57, 140), (58, 59), (58, 127), (60, 61), (60, 65), (60, 81), (60, 122), (61, 62), (62, 69), (64, 65), (64, 124), (64, 137), (65, 123), (66, 84), (66, 132), (67, 68), (68, 118), (68, 133), (69, 70), (69, 121), (71, 120), (74, 115), (77, 126), (78, 95), (79, 123), (80, 98), (81, 98), (81, 107), (82, 107), (82, 120), (83, 106), (84, 104), (84, 119), (85, 86), (85, 103), (87, 92), (87, 111), (88, 89), (88, 111), (90, 103), (90, 116), (91, 114), (92, 99), (92, 102), (92, 114), (94, 95), (94, 108), (94, 111), (94, 112), (95, 112), (96, 108), (99, 105), (100, 102), (100, 106), (102, 103), (105, 107), (114, 115), (118, 119), (120, 121), (121, 122), (123, 125), (127, 128), (129, 130), (133, 134), (136, 137), (138, 140), (139, 140), (141, 143), (145, 146), (163, 180), (163, 213), (164, 182), (164, 192), (164, 212), (164, 219), (165, 198), (165, 218), (166, 200), (166, 201), (167, 183), (167, 203), (167, 207), (168, 215), (168, 236), (168, 237), (169, 216), (170, 242), (173, 254), (173, 255), (179, 180), (179, 185), (179, 319), (179, 323), (180, 181), (181, 304), (183, 184), (183, 188), (183, 308), (184, 185), (185, 319), (188, 203), (192, 219), (198, 199), (198, 225), (198, 299), (199, 200), (201, 202), (201, 296), (202, 203), (202, 296), (202, 309), (203, 230), (203, 295), (204, 209), (204, 293), (206, 307), (208, 280), (208, 306), (209, 279), (211, 212), (211, 290), (211, 303), (211, 304), (213, 292), (215, 303), (216, 287), (216, 300), (218, 225), (218, 286), (218, 301), (219, 220), (219, 302), (220, 288), (220, 289), (220, 300), (222, 284), (222, 297), (224, 298), (225, 286), (225, 299), (226, 285), (227, 297), (228, 233), (228, 246), (228, 281), (229, 280), (229, 294), (232, 233), (232, 294), (232, 296), (233, 245), (233, 282), (234, 235), (234, 252), (234, 293), (235, 236), (235, 291), (235, 293), (236, 277), (236, 291), (237, 238), (237, 275), (237, 290), (238, 288), (242, 285), (245, 263), (245, 268), (245, 282), (246, 281), (247, 265), (247, 266), (247, 279), (249, 250), (249, 254), (249, 273), (250, 273), (250, 276), (252, 265), (252, 278), (253, 265), (253, 276), (254, 276), (255, 258), (255, 270), (255, 273), (256, 270), (256, 274), (258, 261), (258, 267), (262, 268), (263, 266), (263, 268), (265, 266), (267, 268), (268, 269), (273, 275), (276, 277), (276, 278), (282, 284), (286, 287), (288, 289), (291, 293), (292, 293), (294, 296), (298, 299), (300, 301), (301, 302), (318, 319), (325, 339), (328, 352), (328, 355), (329, 339), (329, 354), (330, 348), (330, 356), (331, 350), (331, 351), (331, 357), (332, 352), (332, 353), (332, 359), (333, 354), (333, 359), (334, 346), (334, 347), (334, 356), (334, 360), (339, 346), (342, 350), (342, 351), (344, 353), (346, 347), (346, 349), (346, 356), (347, 354), (348, 349), (348, 351), (349, 356), (350, 351), (350, 353), (352, 353), (352, 359), (354, 355), (354, 360), (355, 359), (366, 367), (366, 368), (367, 370), (367, 379), (368, 371), (368, 380), (370, 373), (371, 374), (373, 376), (374, 377), (375, 376), (375, 377), (376, 388), (377, 389), (378, 379), (378, 380), (379, 382), (380, 383), (382, 385), (383, 386), (385, 388), (386, 389), (387, 388), (387, 389), (390, 391), (390, 392), (391, 394), (391, 403), (392, 395), (392, 404), (394, 397), (395, 398), (397, 400), (398, 401), (399, 400), (399, 401), (400, 412), (401, 413), (402, 403), (402, 404), (403, 406), (404, 407), (406, 409), (407, 410), (409, 412), (410, 413), (411, 412), (411, 413), (414, 415), (414, 416), (415, 418), (415, 427), (416, 419), (416, 428), (418, 421), (419, 422), (421, 424), (422, 425), (423, 424), (423, 425), (424, 436), (425, 437), (426, 427), (426, 428), (427, 430), (428, 431), (430, 433), (431, 434), (433, 436), (434, 437), (435, 436), (435, 437), (438, 439), (438, 440), (439, 442), (439, 451), (440, 443), (440, 452), (442, 445), (443, 446), (445, 448), (446, 449), (447, 448), (447, 449), (448, 460), (449, 461), (450, 451), (450, 452), (451, 454), (452, 455), (454, 457), (455, 458), (457, 460), (458, 461), (459, 460), (459, 461), (462, 463), (462, 464), (463, 466), (463, 475), (464, 467), (464, 476), (466, 469), (467, 470), (469, 472), (470, 473), (471, 472), (471, 473), (472, 484), (473, 485), (474, 475), (474, 476), (475, 478), (476, 479), (478, 481), (479, 482), (481, 484), (482, 485), (483, 484), (483, 485), (486, 487), (486, 488), (487, 490), (487, 499), (488, 491), (488, 500), (490, 493), (491, 494), (493, 496), (494, 497), (495, 496), (495, 497), (496, 508), (497, 509), (498, 499), (498, 500), (499, 502), (500, 503), (502, 505), (503, 506), (505, 508), (506, 509), (507, 508), (507, 509), (510, 511), (510, 512), (511, 514), (511, 523), (512, 515), (512, 524), (514, 517), (515, 518), (517, 520), (518, 521), (519, 520), (519, 521), (520, 532), (521, 533), (522, 523), (522, 524), (523, 526), (524, 527), (526, 529), (527, 530), (529, 532), (530, 533), (531, 532), (531, 533), (534, 535), (534, 536), (535, 538), (535, 547), (536, 539), (536, 548), (538, 541), (539, 542), (541, 544), (542, 545), (543, 544), (543, 545), (544, 556), (545, 557), (546, 547), (546, 548), (547, 550), (548, 551), (550, 553), (551, 554), (553, 556), (554, 557), (555, 556), (555, 557), (558, 559), (558, 560), (559, 562), (559, 571), (560, 563), (560, 572), (562, 565), (563, 566), (565, 568), (566, 569), (567, 568), (567, 569), (568, 580), (569, 581), (570, 571), (570, 572), (571, 574), (572, 575), (574, 577), (575, 578), (577, 580), (578, 581), (579, 580), (579, 581), (582, 583), (582, 584), (583, 586), (583, 595), (584, 587), (584, 596), (586, 589), (587, 590), (589, 592), (590, 593), (591, 592), (591, 593), (592, 604), (593, 605), (594, 595), (594, 596), (595, 598), (596, 599), (598, 601), (599, 602), (601, 604), (602, 605), (603, 604), (603, 605)])
me_split_rock.attributes.new('sharp_edge', 'BOOLEAN', 'EDGE').data.foreach_set('value', [ (min(e.vertices), max(e.vertices)) in _k for e in me_split_rock.edges])
me_split_rock.materials.append(mat_ev_stone_dark_cobblestone)
me_split_rock.materials.append(mat_ev_moss_grass)
me_split_rock.materials.append(mat_ev_fern_grass)
me_split_rock.materials.append(mat_ev_leaf_d_leafygrass)
me_split_rock.materials.append(mat_ev_leaf_c_leafygrass)
me_split_rock.update()

# ---- objects
ob_split_rock = bpy.data.objects.new('split_rock', me_split_rock)

# ---- transforms, parenting, visibility, modifiers, constraints
ob_split_rock.location = (0.0, 0.0, 0.0)

# ---- collection membership
scene.collection.objects.link(ob_split_rock)

# ---- scene / render settings (as saved in the file)
scene.frame_start = 1; scene.frame_end = 250; scene.frame_set(1)
scene.render.engine = 'BLENDER_EEVEE_NEXT'
scene.render.resolution_x = 360
scene.render.resolution_y = 360
scene.render.bake_bias = 0.0
scene.render.bake_samples = 0
scene.render.compositor_device = 'GPU'
scene.eevee.taa_render_samples = 48
scene.eevee.use_volume_custom_range = False
scene.eevee.fast_gi_thickness_near = 0.1
scene.eevee.fast_gi_thickness_far = 0.0
scene.eevee.ray_tracing_options.screen_trace_thickness = 0.1
scene.view_settings.view_transform = 'Standard'
bpy.context.view_layer.update()

# ---- added for rendering (the .blend has no active camera): camera
cam_auto = bpy.data.cameras.new('AutoCamera')
cam_auto.lens = 50.0
cam_auto.sensor_width = 36.0
cam_auto.clip_end = 1000.0
ob_auto_camera = bpy.data.objects.new('AutoCamera', cam_auto)
scene.collection.objects.link(ob_auto_camera)
ob_auto_camera.location = (10.9743, -13.1691, 11.0854)
ob_auto_camera.rotation_euler = (1.09748, -7.21219e-08, 0.694738)
scene.camera = ob_auto_camera
bpy.context.view_layer.update()
